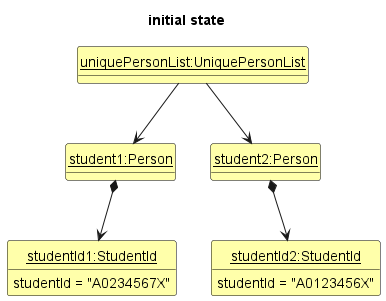

The diagram above was rendered by PlantUML. Its source (embedded in the PNG):
@startuml
'https://plantuml.com/class-diagram

hide circle
hide methods
skinparam ClassFontColor #000000
skinparam ClassBorderColor #000000
skinparam ClassBackgroundColor #FFFFAA

title initial state

class uniquePersonList as "<u>uniquePersonList:UniquePersonList</u>"
class student1 as "<u>student1:Person</u>" {}
class student2 as "<u>student2:Person</u>" {}
class studentId1 as "<u>studentId1:StudentId</u>" {
    studentId = "A0234567X"
}
class studentId2 as "<u>studentId2:StudentId</u>" {
    studentId = "A0123456X"
}
student1 -[hidden]right-> student2

uniquePersonList -down-> student1
uniquePersonList -down-> student2
student1 *-down-> studentId1
student2 *-down-> studentId2
@enduml